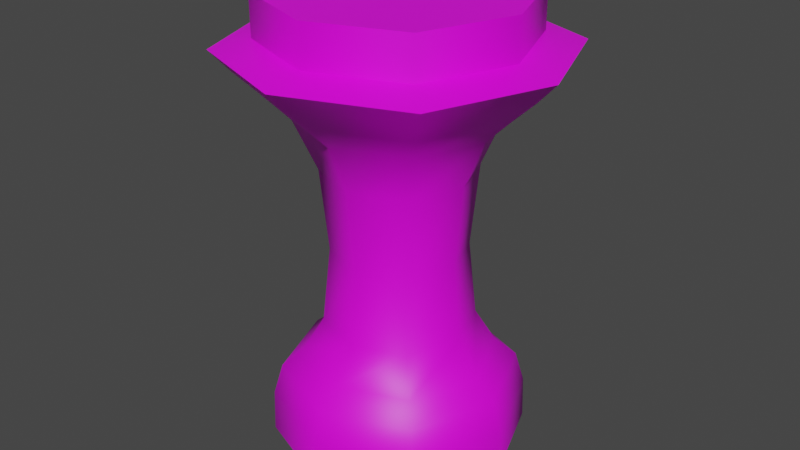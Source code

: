 # Source: Pedestal.blend  (saved by Blender 2.82.7; exported with 4.5.12 LTS)
import bpy
from mathutils import Matrix  # noqa: F401  (used for matrix-valued properties, if any)

bpy.ops.wm.read_factory_settings(use_empty=True)
scene = bpy.context.scene
scene.name = 'Scene'

# ---- collections
col_collection = bpy.data.collections.new('Collection'); scene.collection.children.link(col_collection)

# ---- images (referenced by path relative to the original .blend; pixels are not part of the script)
import os
ASSET_DIR = os.environ.get("B2B_ASSET_DIR", "")  # directory of the original .blend (textures are referenced by path, not embedded)
HERE = os.path.dirname(os.path.abspath(__file__))  # packed textures are extracted next to this script under _unpacked/

def load_image(name, relpath, width, height, colorspace="sRGB"):
    """Load a texture the original file referenced (path relative to the .blend, or extracted next to this script)."""
    p = next((c for c in (os.path.join(HERE, relpath), os.path.join(ASSET_DIR, relpath)) if relpath and os.path.exists(c)), "")
    if p:
        img = bpy.data.images.load(p, check_existing=True)
        img.name = name
    else:  # same state as the original file: an image datablock whose file is absent (Cycles renders it pink)
        img = bpy.data.images.new(name, width, height)
        img.source = "FILE"
        img.filepath = "//" + (relpath or name)
    img.colorspace_settings.name = colorspace
    return img
img_concrete_colour_png = load_image('concrete_colour.png', 'concrete_colour.png', 1024, 1024, 'sRGB')

# ---- materials (node trees are filled in below, after node groups)
mat_material_001 = bpy.data.materials.new('Material.001')
mat_material_001.use_transparent_shadow = False

# ---- material node trees
mat_material_001.use_nodes = True; mat_material_001.node_tree.nodes.clear()
_N = mat_material_001.node_tree.nodes; _L = mat_material_001.node_tree.links
n0 = _N.new('ShaderNodeOutputMaterial'); n0.name = 'Material Output'; n0.location = (300, 300)
n1 = _N.new('ShaderNodeBsdfPrincipled'); n1.name = 'Principled BSDF'; n1.location = (10, 300)
n1.distribution = 'GGX'
n1.subsurface_method = 'BURLEY'
n1.inputs[3].default_value = 1.45
n1.inputs[27].default_value = (0.0, 0.0, 0.0, 1.0)
n1.inputs[28].default_value = 1.0
n2 = _N.new('ShaderNodeTexImage'); n2.name = 'Image Texture'; n2.location = (-533, 165)
n2.image = img_concrete_colour_png
_L.new(n1.outputs[0], n0.inputs[0])
_L.new(n2.outputs[0], n1.inputs[0])
n0.is_active_output = True

# ---- world
world_world = bpy.data.worlds.new('World'); scene.world = world_world
world_world.use_nodes = True; world_world.node_tree.nodes.clear()
_N = world_world.node_tree.nodes; _L = world_world.node_tree.links
n0 = _N.new('ShaderNodeOutputWorld'); n0.name = 'World Output'; n0.location = (300, 300)
n1 = _N.new('ShaderNodeBackground'); n1.name = 'Background'; n1.location = (10, 300)
n1.inputs[0].default_value = (0.05088, 0.05088, 0.05088, 1.0)
_L.new(n1.outputs[0], n0.inputs[0])
n0.is_active_output = True
world_world.color = (0.05088, 0.05088, 0.05088)
world_world.use_sun_shadow = False
world_world.sun_shadow_jitter_overblur = 0.0

# ---- meshes
me_cube_001 = bpy.data.meshes.new('Cube.001')
me_cube_001.from_pydata([(-0.1, -0.1, 0.0), (-0.05833, -0.05833, 0.1417), (-0.1, 0.1, 0.0), (-0.05833, 0.05833, 0.1417), (0.1, -0.1, 0.0), (0.05833, -0.05833, 0.1417), (0.1, 0.1, 0.0), (0.05833, 0.05833, 0.1417), (-0.09167, -0.09167, 0.08333), (-0.09167, 0.09167, 0.08333), (0.09167, 0.09167, 0.08333), (0.09167, -0.09167, 0.08333), (-0.05833, -0.05833, 0.3167), (-0.05833, 0.05833, 0.3167), (0.05833, 0.05833, 0.3167), (0.05833, -0.05833, 0.3167), (-0.09667, -0.09667, 0.3992), (-0.09667, 0.09667, 0.3992), (0.09667, 0.09667, 0.3992), (0.09667, -0.09667, 0.3992), (-0.1, -0.1, 0.5), (-0.1, 0.1, 0.5), (0.1, 0.1, 0.5), (0.1, -0.1, 0.5), (0.1, 0.1, 0.455), (0.13, 0.13, 0.445), (0.13, -0.13, 0.445), (0.1, -0.1, 0.455), (-0.1, -0.1, 0.455), (-0.13, -0.13, 0.445), (-0.13, 0.13, 0.445), (-0.1, 0.1, 0.455), (-0.1375, -9.313e-10, 0.0), (-0.09896, -0.09896, 0.04792), (-0.126, 1.63e-09, 0.08333), (-0.09896, 0.09896, 0.04792), (-9.313e-10, 0.1375, 0.0), (3.492e-10, 0.126, 0.08333), (0.09896, 0.09896, 0.04792), (0.1375, 9.313e-10, 0.0), (0.126, 2.328e-10, 0.08333), (0.09896, -0.09896, 0.04792), (9.313e-10, -0.1375, 0.0), (2.328e-10, -0.126, 0.08333), (-0.08021, -3.492e-10, 0.1417), (-9.313e-10, 0.08021, 0.1417), (0.08021, 0.0, 0.1417), (0.0, -0.08021, 0.1417), (-0.075, -0.075, 0.1031), (-0.075, 0.075, 0.1031), (0.075, 0.075, 0.1031), (0.075, -0.075, 0.1031), (-0.08021, 3.492e-10, 0.3167), (0.0, 0.08021, 0.3167), (0.08021, 1.164e-10, 0.3167), (-3.492e-10, -0.08021, 0.3167), (0.05208, -0.05208, 0.226), (-0.05208, -0.05208, 0.226), (-0.05208, 0.05208, 0.226), (0.05208, 0.05208, 0.226), (-0.1329, 1.979e-09, 0.3992), (9.313e-10, 0.1329, 0.3992), (0.1329, 1.164e-10, 0.3992), (-4.657e-10, -0.1329, 0.3992), (0.07563, 0.07563, 0.3707), (0.07563, -0.07563, 0.3707), (-0.07563, -0.07563, 0.3707), (-0.07563, 0.07563, 0.3707), (-0.1375, -9.313e-10, 0.5), (-9.313e-10, 0.1375, 0.5), (0.1375, 9.313e-10, 0.5), (9.313e-10, -0.1375, 0.5), (-0.115, 0.115, 0.45), (0.0, 0.1375, 0.455), (0.115, 0.115, 0.45), (1.863e-09, 0.1788, 0.445), (0.115, -0.115, 0.45), (0.0, -0.1375, 0.455), (-0.115, -0.115, 0.45), (0.0, -0.1788, 0.445), (-0.1375, 0.0, 0.455), (-0.1788, 0.0, 0.445), (0.1375, 0.0, 0.455), (0.1788, 0.0, 0.445), (0.1, 0.1, 0.4775), (-0.1, 0.1, 0.4775), (0.1146, -0.1146, 0.4224), (0.1146, 0.1146, 0.4224), (0.1, -0.1, 0.4775), (-0.1146, 0.1146, 0.4224), (-0.1146, -0.1146, 0.4224), (-0.1, -0.1, 0.4775), (-0.1361, 2.328e-10, 0.04792), (1.281e-09, 0.1361, 0.04792), (0.1361, -2.328e-10, 0.04792), (-1.164e-09, -0.1361, 0.04792), (-4.657e-10, 1.164e-10, 0.0), (1.164e-10, -0.07161, 0.226), (-0.1031, 6.548e-10, 0.1031), (9.313e-10, 0.1031, 0.1031), (0.1031, 0.0, 0.1031), (-6.548e-10, -0.1031, 0.1031), (0.104, 0.0, 0.3707), (-4.657e-10, 0.07161, 0.226), (0.07161, 2.503e-09, 0.226), (-0.07161, -4.22e-10, 0.226), (-4.657e-10, 0.1576, 0.4224), (-0.104, -9.168e-10, 0.3707), (-4.657e-10, -0.104, 0.3707), (2.328e-10, 0.104, 0.3707), (0.0, -3.492e-10, 0.5), (-0.1576, 0.0, 0.4224), (-0.1375, -2.328e-10, 0.4775), (0.1576, 0.0, 0.4224), (0.0, -0.1576, 0.4224), (1.164e-10, -0.1375, 0.4775), (0.1375, 1.164e-10, 0.4775), (0.0, 0.1581, 0.45), (1.164e-09, -0.1581, 0.45), (-0.1581, -6.985e-10, 0.45), (0.1581, 1.164e-09, 0.45), (-1.164e-10, 0.1375, 0.4775), (-0.1, 0.1, 0.0), (-0.1375, -9.313e-10, 0.0), (-0.1, -0.1, 0.0), (0.1, 0.1, 0.0), (-9.313e-10, 0.1375, 0.0), (0.1, -0.1, 0.0), (0.1375, 9.313e-10, 0.0), (9.313e-10, -0.1375, 0.0), (-0.1, -0.1, 0.5), (-0.1375, -9.313e-10, 0.5), (-0.1, 0.1, 0.5), (-9.313e-10, 0.1375, 0.5), (0.1, 0.1, 0.5), (0.1375, 9.313e-10, 0.5), (0.1, -0.1, 0.5), (9.313e-10, -0.1375, 0.5), (-0.1, 0.1, 0.455), (0.0, 0.1375, 0.455), (0.1, 0.1, 0.455), (0.13, 0.13, 0.445), (1.863e-09, 0.1788, 0.445), (-0.13, 0.13, 0.445), (0.1, -0.1, 0.455), (0.0, -0.1375, 0.455), (-0.1, -0.1, 0.455), (-0.13, -0.13, 0.445), (0.0, -0.1788, 0.445), (0.13, -0.13, 0.445), (-0.1375, 0.0, 0.455), (-0.1788, 0.0, 0.445), (0.1375, 0.0, 0.455), (0.1788, 0.0, 0.445)], [], [(124, 33, 92, 123), (33, 8, 34, 92), (92, 34, 9, 35), (123, 92, 35, 122), (122, 35, 93, 126), (35, 9, 37, 93), (93, 37, 10, 38), (126, 93, 38, 125), (125, 38, 94, 128), (38, 10, 40, 94), (94, 40, 11, 41), (128, 94, 41, 127), (127, 41, 95, 129), (41, 11, 43, 95), (95, 43, 8, 33), (129, 95, 33, 124), (2, 36, 96, 32), (36, 6, 39, 96), (96, 39, 4, 42), (32, 96, 42, 0), (1, 47, 97, 57), (47, 5, 56, 97), (97, 56, 15, 55), (57, 97, 55, 12), (1, 44, 98, 48), (44, 3, 49, 98), (98, 49, 9, 34), (48, 98, 34, 8), (3, 45, 99, 49), (45, 7, 50, 99), (99, 50, 10, 37), (49, 99, 37, 9), (7, 46, 100, 50), (46, 5, 51, 100), (100, 51, 11, 40), (50, 100, 40, 10), (5, 47, 101, 51), (47, 1, 48, 101), (101, 48, 8, 43), (51, 101, 43, 11), (15, 54, 102, 65), (54, 14, 64, 102), (102, 64, 18, 62), (65, 102, 62, 19), (7, 45, 103, 59), (45, 3, 58, 103), (103, 58, 13, 53), (59, 103, 53, 14), (5, 46, 104, 56), (46, 7, 59, 104), (104, 59, 14, 54), (56, 104, 54, 15), (3, 44, 105, 58), (44, 1, 57, 105), (105, 57, 12, 52), (58, 105, 52, 13), (18, 61, 106, 87), (61, 17, 89, 106), (106, 89, 30, 142), (87, 106, 142, 25), (13, 52, 107, 67), (52, 12, 66, 107), (107, 66, 16, 60), (67, 107, 60, 17), (12, 55, 108, 66), (55, 15, 65, 108), (108, 65, 19, 63), (66, 108, 63, 16), (14, 53, 109, 64), (53, 13, 67, 109), (109, 67, 17, 61), (64, 109, 61, 18), (134, 133, 110, 135), (133, 132, 131, 110), (110, 131, 130, 137), (135, 110, 137, 136), (17, 60, 111, 89), (60, 16, 90, 111), (111, 90, 29, 151), (89, 111, 151, 30), (31, 150, 112, 85), (150, 146, 91, 112), (112, 91, 20, 68), (85, 112, 68, 21), (19, 62, 113, 86), (62, 18, 87, 113), (113, 87, 25, 153), (86, 113, 153, 26), (16, 63, 114, 90), (63, 19, 86, 114), (114, 86, 26, 148), (90, 114, 148, 29), (146, 145, 115, 91), (145, 27, 88, 115), (115, 88, 23, 71), (91, 115, 71, 20), (27, 152, 116, 88), (152, 24, 84, 116), (116, 84, 22, 70), (88, 116, 70, 23), (138, 139, 117, 72), (139, 140, 74, 117), (117, 74, 141, 75), (72, 117, 75, 143), (144, 77, 118, 76), (77, 28, 78, 118), (118, 78, 147, 79), (76, 118, 79, 149), (28, 80, 119, 78), (80, 138, 72, 119), (119, 72, 143, 81), (78, 119, 81, 147), (140, 82, 120, 74), (82, 144, 76, 120), (120, 76, 149, 83), (74, 120, 83, 141), (24, 73, 121, 84), (73, 31, 85, 121), (121, 85, 21, 69), (84, 121, 69, 22)])
me_cube_001.polygons.foreach_set('use_smooth', [True] * 120)
_k = {(122, 123): 1.0, (123, 124): 1.0, (125, 126): 1.0, (122, 126): 1.0, (127, 128): 1.0, (125, 128): 1.0, (124, 129): 1.0, (127, 129): 1.0, (130, 131): 1.0, (131, 132): 1.0, (132, 133): 1.0, (133, 134): 1.0, (134, 135): 1.0, (135, 136): 1.0, (136, 137): 1.0, (130, 137): 1.0, (138, 139): 1.0, (139, 140): 1.0, (25, 142): 1.0, (30, 142): 1.0, (27, 145): 1.0, (145, 146): 1.0, (29, 148): 1.0, (26, 148): 1.0, (146, 150): 1.0, (31, 150): 1.0, (30, 151): 1.0, (29, 151): 1.0, (24, 152): 1.0, (27, 152): 1.0, (26, 153): 1.0, (25, 153): 1.0, (2, 32): 1.0, (2, 36): 1.0, (0, 32): 1.0, (0, 42): 1.0, (6, 36): 1.0, (6, 39): 1.0, (4, 39): 1.0, (4, 42): 1.0, (20, 68): 1.0, (20, 71): 1.0, (21, 68): 1.0, (21, 69): 1.0, (22, 69): 1.0, (22, 70): 1.0, (23, 70): 1.0, (23, 71): 1.0, (31, 73): 1.0, (80, 138): 1.0, (24, 73): 1.0, (82, 140): 1.0, (75, 141): 1.0, (83, 141): 1.0, (75, 143): 1.0, (81, 143): 1.0, (77, 144): 1.0, (82, 144): 1.0, (28, 77): 1.0, (28, 80): 1.0, (79, 147): 1.0, (81, 147): 1.0, (79, 149): 1.0, (83, 149): 1.0}
me_cube_001.attributes.new('crease_edge', 'FLOAT', 'EDGE').data.foreach_set('value', [_k.get((min(e.vertices), max(e.vertices)), 0.0) for e in me_cube_001.edges])
_uv = me_cube_001.uv_layers.new(name='UVMap')
_uv.uv.foreach_set('vector', [1.103, 0.3533, 1.116, 0.3864, 1.042, 0.4305, 1.037, 0.3973, 1.116, 0.3864, 1.129, 0.4196, 1.046, 0.4637, 1.042, 0.4305, 1.042, 0.4305, 1.046, 0.4637, 0.9676, 0.4701, 0.9713, 0.4369, 1.037, 0.3973, 1.042, 0.4305, 0.9713, 0.4369, 0.975, 0.4037, 0.975, 0.4037, 0.9713, 0.4369, 0.9065, 0.3805, 0.9183, 0.3473, 0.9713, 0.4369, 0.9676, 0.4701, 0.8946, 0.4136, 0.9065, 0.3805, 0.9065, 0.3805, 0.8946, 0.4136, 0.8252, 0.3196, 0.8452, 0.2864, 0.9183, 0.3473, 0.9065, 0.3805, 0.8452, 0.2864, 0.8651, 0.2533, 0.8651, 0.2533, 0.8489, 0.2892, 1.001, 0.2363, 0.984, 0.2029, 0.8489, 0.2892, 0.8548, 0.342, 1.01, 0.2692, 1.001, 0.2363, 1.001, 0.2363, 1.01, 0.2692, 1.173, 0.2204, 1.155, 0.1859, 0.984, 0.2029, 1.001, 0.2363, 1.155, 0.1859, 1.103, 0.1526, 0.1029, 0.1526, 0.1604, 0.1857, 0.1382, 0.2861, 0.1029, 0.2529, 0.1604, 0.1857, 0.2178, 0.2189, 0.1734, 0.3192, 0.1382, 0.2861, 0.1382, 0.2861, 0.1734, 0.3192, 0.129, 0.4196, 0.116, 0.3864, 0.1029, 0.2529, 0.1382, 0.2861, 0.116, 0.3864, 0.103, 0.3533, 0.975, 0.4037, 0.9183, 0.3473, 1.01, 0.3022, 1.037, 0.3973, 0.9183, 0.3473, 0.8651, 0.2533, 0.984, 0.2029, 1.01, 0.3022, 1.01, 0.3022, 0.984, 0.2029, 1.103, 0.1526, 1.103, 0.2529, 1.037, 0.3973, 1.01, 0.3022, 1.103, 0.2529, 1.103, 0.3533, 0.08535, 0.3946, 0.074, 0.3444, 0.2146, 0.4247, 0.1775, 0.4752, 0.074, 0.3444, 0.06264, 0.2942, 0.2572, 0.3771, 0.2146, 0.4247, 0.2146, 0.4247, 0.2572, 0.3771, 0.4517, 0.46, 0.3215, 0.4868, 0.1775, 0.4752, 0.2146, 0.4247, 0.3215, 0.4868, 0.2454, 0.5424, 1.085, 0.3946, 1.031, 0.4166, 1.039, 0.4401, 1.107, 0.4071, 1.031, 0.4166, 0.9798, 0.4198, 0.9737, 0.4449, 1.039, 0.4401, 1.039, 0.4401, 0.9737, 0.4449, 0.9676, 0.4701, 1.046, 0.4637, 1.107, 0.4071, 1.039, 0.4401, 1.046, 0.4637, 1.129, 0.4196, 0.9798, 0.4198, 0.9396, 0.3927, 0.9214, 0.4043, 0.9737, 0.4449, 0.9396, 0.3927, 0.9344, 0.3529, 0.9188, 0.345, 0.9214, 0.4043, 0.9214, 0.4043, 0.9188, 0.345, 0.8548, 0.342, 0.8983, 0.4164, 0.9737, 0.4449, 0.9214, 0.4043, 0.8983, 0.4164, 0.9676, 0.4701, 0.9344, 0.3529, 0.9827, 0.3204, 1.004, 0.2958, 0.9188, 0.345, 0.9827, 0.3204, 1.063, 0.2942, 1.135, 0.2567, 1.004, 0.2958, 1.004, 0.2958, 1.135, 0.2567, 1.173, 0.2204, 1.01, 0.2692, 0.9188, 0.345, 1.004, 0.2958, 1.01, 0.2692, 0.8548, 0.342, 0.06264, 0.2942, 0.074, 0.3444, 0.1237, 0.3318, 0.1402, 0.2566, 0.074, 0.3444, 0.08535, 0.3946, 0.1072, 0.4071, 0.1237, 0.3318, 0.1237, 0.3318, 0.1072, 0.4071, 0.129, 0.4196, 0.1734, 0.3192, 0.1402, 0.2566, 0.1237, 0.3318, 0.1734, 0.3192, 0.2178, 0.2189, 0.4517, 0.46, 0.5569, 0.4852, 0.5571, 0.4767, 0.4514, 0.4389, 0.5569, 0.4852, 0.6621, 0.5104, 0.6628, 0.5144, 0.5571, 0.4767, 0.5571, 0.4767, 0.6628, 0.5144, 0.6635, 0.5185, 0.5573, 0.4682, 0.4514, 0.4389, 0.5571, 0.4767, 0.5573, 0.4682, 0.4512, 0.4178, 0.9344, 0.3529, 0.9396, 0.3927, 0.854, 0.4735, 0.7949, 0.4342, 0.9396, 0.3927, 0.9798, 0.4198, 0.9393, 0.501, 0.854, 0.4735, 0.854, 0.4735, 0.9393, 0.501, 0.9096, 0.5719, 0.7875, 0.5407, 0.7949, 0.4342, 0.854, 0.4735, 0.7875, 0.5407, 0.6272, 0.5033, 1.063, 0.2942, 0.9827, 0.3204, 0.7689, 0.403, 0.7572, 0.3771, 0.9827, 0.3204, 0.9344, 0.3529, 0.7949, 0.4342, 0.7689, 0.403, 0.7689, 0.403, 0.7949, 0.4342, 0.6272, 0.5033, 0.5525, 0.4843, 0.7572, 0.3771, 0.7689, 0.403, 0.5525, 0.4843, 0.4517, 0.46, 0.9798, 0.4198, 1.031, 0.4166, 1.051, 0.4977, 0.9393, 0.501, 1.031, 0.4166, 1.085, 0.3946, 1.178, 0.4752, 1.051, 0.4977, 1.051, 0.4977, 1.178, 0.4752, 1.245, 0.5424, 1.066, 0.5681, 0.9393, 0.501, 1.051, 0.4977, 1.066, 0.5681, 0.9096, 0.5719, 0.6279, 0.5004, 0.7623, 0.6094, 0.761, 0.6369, 0.6559, 0.5422, 0.7623, 0.6094, 0.8957, 0.6651, 0.89, 0.7039, 0.761, 0.6369, 0.761, 0.6369, 0.89, 0.7039, 0.8493, 0.7943, 0.7538, 0.6665, 0.6559, 0.5422, 0.761, 0.6369, 0.7538, 0.6665, 0.6563, 0.555, 0.9096, 0.5719, 1.066, 0.5681, 1.072, 0.6203, 0.8979, 0.6251, 1.066, 0.5681, 1.245, 0.5424, 1.273, 0.5869, 1.072, 0.6203, 1.072, 0.6203, 1.273, 0.5869, 1.277, 0.6163, 1.073, 0.6589, 0.8979, 0.6251, 1.072, 0.6203, 1.073, 0.6589, 0.8957, 0.6651, 0.2454, 0.5424, 0.3215, 0.4868, 0.3602, 0.5122, 0.273, 0.5869, 0.3215, 0.4868, 0.4517, 0.46, 0.4559, 0.4419, 0.3602, 0.5122, 0.3602, 0.5122, 0.4559, 0.4419, 0.4866, 0.4416, 0.3674, 0.5221, 0.273, 0.5869, 0.3602, 0.5122, 0.3674, 0.5221, 0.2772, 0.6163, 0.6272, 0.5033, 0.7875, 0.5407, 0.7668, 0.5824, 0.654, 0.5113, 0.7875, 0.5407, 0.9096, 0.5719, 0.8979, 0.6251, 0.7668, 0.5824, 0.7668, 0.5824, 0.8979, 0.6251, 0.8957, 0.6651, 0.7623, 0.6094, 0.654, 0.5113, 0.7668, 0.5824, 0.7623, 0.6094, 0.6279, 0.5004, 0.613, 0.6015, 0.665, 0.6873, 0.5311, 0.6362, 0.544, 0.5428, 0.665, 0.6873, 0.7066, 0.7855, 0.5174, 0.7352, 0.5311, 0.6362, 0.5311, 0.6362, 0.5174, 0.7352, 0.3283, 0.6848, 0.3965, 0.5908, 0.544, 0.5428, 0.5311, 0.6362, 0.3965, 0.5908, 0.4682, 0.5344, 0.8957, 0.6651, 1.073, 0.6589, 1.071, 0.6925, 0.89, 0.7039, 1.073, 0.6589, 1.277, 0.6163, 1.279, 0.6407, 1.071, 0.6925, 1.071, 0.6925, 1.279, 0.6407, 1.282, 0.6634, 1.066, 0.7288, 0.89, 0.7039, 1.071, 0.6925, 1.066, 0.7288, 0.8493, 0.7943, 0.7851, 0.7557, 0.5457, 0.7054, 0.5316, 0.7203, 0.7459, 0.7706, 0.5457, 0.7054, 0.3062, 0.655, 0.3172, 0.6699, 0.5316, 0.7203, 0.5316, 0.7203, 0.3172, 0.6699, 0.3283, 0.6848, 0.5174, 0.7352, 0.7459, 0.7706, 0.5316, 0.7203, 0.5174, 0.7352, 0.7066, 0.7855, 0.4866, 0.4416, 0.5573, 0.4689, 0.557, 0.4764, 0.4605, 0.4657, 0.5573, 0.4689, 0.6279, 0.5004, 0.6559, 0.5422, 0.557, 0.4764, 0.557, 0.4764, 0.6559, 0.5422, 0.6563, 0.555, 0.5563, 0.4788, 0.4605, 0.4657, 0.557, 0.4764, 0.5563, 0.4788, 0.4587, 0.4678, 0.2772, 0.6163, 0.3674, 0.5221, 0.3669, 0.5323, 0.2791, 0.6407, 0.3674, 0.5221, 0.4866, 0.4416, 0.4605, 0.4657, 0.3669, 0.5323, 0.3669, 0.5323, 0.4605, 0.4657, 0.4587, 0.4678, 0.3682, 0.5411, 0.2791, 0.6407, 0.3669, 0.5323, 0.3682, 0.5411, 0.282, 0.6634, 0.3062, 0.655, 0.3831, 0.5609, 0.3898, 0.5759, 0.3172, 0.6699, 0.3831, 0.5609, 0.4638, 0.5045, 0.466, 0.5194, 0.3898, 0.5759, 0.3898, 0.5759, 0.466, 0.5194, 0.4682, 0.5344, 0.3965, 0.5908, 0.3172, 0.6699, 0.3898, 0.5759, 0.3965, 0.5908, 0.3283, 0.6848, 0.4638, 0.5045, 0.5501, 0.513, 0.547, 0.5279, 0.466, 0.5194, 0.5501, 0.513, 0.6352, 0.5717, 0.6241, 0.5866, 0.547, 0.5279, 0.547, 0.5279, 0.6241, 0.5866, 0.613, 0.6015, 0.544, 0.5428, 0.466, 0.5194, 0.547, 0.5279, 0.544, 0.5428, 0.4682, 0.5344, 0.7851, 0.7557, 0.7126, 0.6574, 0.7332, 0.662, 0.8172, 0.775, 0.7126, 0.6574, 0.6352, 0.5717, 0.6457, 0.5633, 0.7332, 0.662, 0.7332, 0.662, 0.6457, 0.5633, 0.6563, 0.555, 0.7538, 0.6665, 0.8172, 0.775, 0.7332, 0.662, 0.7538, 0.6665, 0.8493, 0.7943, 0.4638, 0.5045, 0.3831, 0.5609, 0.3756, 0.551, 0.4613, 0.4861, 0.3831, 0.5609, 0.3062, 0.655, 0.2941, 0.6592, 0.3756, 0.551, 0.3756, 0.551, 0.2941, 0.6592, 0.282, 0.6634, 0.3682, 0.5411, 0.4613, 0.4861, 0.3756, 0.551, 0.3682, 0.5411, 0.4587, 0.4678, 1.306, 0.655, 1.046, 0.7054, 1.056, 0.7171, 1.294, 0.6592, 1.046, 0.7054, 0.7851, 0.7557, 0.8172, 0.775, 1.056, 0.7171, 1.056, 0.7171, 0.8172, 0.775, 0.8493, 0.7943, 1.066, 0.7288, 1.294, 0.6592, 1.056, 0.7171, 1.066, 0.7288, 1.282, 0.6634, 0.6352, 0.5717, 0.5501, 0.513, 0.5532, 0.4959, 0.6457, 0.5633, 0.5501, 0.513, 0.4638, 0.5045, 0.4613, 0.4861, 0.5532, 0.4959, 0.5532, 0.4959, 0.4613, 0.4861, 0.4587, 0.4678, 0.5563, 0.4788, 0.6457, 0.5633, 0.5532, 0.4959, 0.5563, 0.4788, 0.6563, 0.555, 0.6352, 0.5717, 0.7126, 0.6574, 0.6888, 0.6723, 0.6241, 0.5866, 0.7126, 0.6574, 0.7851, 0.7557, 0.7459, 0.7706, 0.6888, 0.6723, 0.6888, 0.6723, 0.7459, 0.7706, 0.7066, 0.7855, 0.665, 0.6873, 0.6241, 0.5866, 0.6888, 0.6723, 0.665, 0.6873, 0.613, 0.6015])
me_cube_001.materials.append(mat_material_001)
me_cube_001.use_remesh_fix_poles = True
me_cube_001.use_remesh_preserve_attributes = False
me_cube_001.use_mirror_vertex_groups = False
me_cube_001.update()

# ---- objects
ob_cube = bpy.data.objects.new('Cube', me_cube_001)

# ---- transforms, parenting, visibility, modifiers, constraints
ob_cube.location = (0.0, 0.0, 0.0)
ob_cube.lineart.crease_threshold = 0.0

# ---- collection membership
col_collection.objects.link(ob_cube)

# ---- scene / render settings (as saved in the file)
scene.frame_start = 1; scene.frame_end = 250; scene.frame_set(1)
scene.render.engine = 'BLENDER_EEVEE_NEXT'
scene.cycles.use_denoising = False
scene.cycles.samples = 128
scene.cycles.sampling_pattern = 'TABULATED_SOBOL'
scene.cycles.use_adaptive_sampling = False
scene.cycles.use_light_tree = False
scene.view_settings.view_transform = 'Filmic'
bpy.context.view_layer.update()

# ---- added for rendering (the .blend has no active camera and no usable light): camera, sun
cam_auto = bpy.data.cameras.new('AutoCamera')
cam_auto.lens = 50.0
cam_auto.sensor_width = 36.0
cam_auto.clip_end = 1000.0
ob_auto_camera = bpy.data.objects.new('AutoCamera', cam_auto)
scene.collection.objects.link(ob_auto_camera)
ob_auto_camera.location = (0.657894, -0.789473, 0.776316)
ob_auto_camera.rotation_euler = (1.09748, -7.21219e-08, 0.694738)
scene.camera = ob_auto_camera
light_auto_sun = bpy.data.lights.new('AutoSun', 'SUN')
light_auto_sun.energy = 3.0
light_auto_sun.angle = 0.0523599
ob_auto_sun = bpy.data.objects.new('AutoSun', light_auto_sun)
scene.collection.objects.link(ob_auto_sun)
ob_auto_sun.rotation_euler = (0.872665, 0.174533, 0.523599)
bpy.context.view_layer.update()
